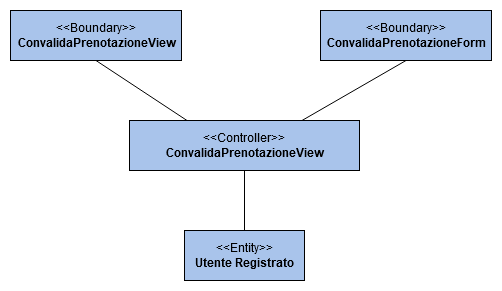

The diagram above was exported from draw.io. Its source (the exported page's mxGraphModel, read from the mxfile embedded in the PNG):
<mxGraphModel dx="1422" dy="791" grid="1" gridSize="10" guides="1" tooltips="1" connect="1" arrows="1" fold="1" page="1" pageScale="1" pageWidth="827" pageHeight="1169" math="0" shadow="0">
  <root>
    <mxCell id="WIyWlLk6GJQsqaUBKTNV-0" />
    <mxCell id="WIyWlLk6GJQsqaUBKTNV-1" parent="WIyWlLk6GJQsqaUBKTNV-0" />
    <mxCell id="bddTl7PhnCjg6YFo3-Fc-0" value="&amp;lt;&amp;lt;Entity&amp;gt;&amp;gt;&lt;br&gt;&lt;div&gt;&lt;b&gt;Utente Registrato&lt;/b&gt;&lt;br&gt;&lt;/div&gt;" style="html=1;fillColor=#A9C4EB;" vertex="1" parent="WIyWlLk6GJQsqaUBKTNV-1">
      <mxGeometry x="354" y="310" width="120" height="50" as="geometry" />
    </mxCell>
    <mxCell id="bddTl7PhnCjg6YFo3-Fc-1" value="&amp;lt;&amp;lt;Controller&amp;gt;&amp;gt;&lt;br&gt;&lt;div&gt;&lt;b&gt;ConvalidaPrenotazioneView&lt;/b&gt;&lt;br&gt;&lt;/div&gt;" style="html=1;fillColor=#A9C4EB;" vertex="1" parent="WIyWlLk6GJQsqaUBKTNV-1">
      <mxGeometry x="299" y="200" width="230" height="50" as="geometry" />
    </mxCell>
    <mxCell id="bddTl7PhnCjg6YFo3-Fc-2" value="&amp;lt;&amp;lt;Boundary&amp;gt;&amp;gt;&lt;br&gt;&lt;div&gt;&lt;b&gt;ConvalidaPrenotazioneView&lt;/b&gt;&lt;br&gt;&lt;/div&gt;" style="html=1;fillColor=#A9C4EB;" vertex="1" parent="WIyWlLk6GJQsqaUBKTNV-1">
      <mxGeometry x="180" y="90" width="171" height="50" as="geometry" />
    </mxCell>
    <mxCell id="bddTl7PhnCjg6YFo3-Fc-5" value="" style="endArrow=none;html=1;entryX=0.5;entryY=1;entryDx=0;entryDy=0;exitX=0.5;exitY=0;exitDx=0;exitDy=0;" edge="1" parent="WIyWlLk6GJQsqaUBKTNV-1" source="bddTl7PhnCjg6YFo3-Fc-0" target="bddTl7PhnCjg6YFo3-Fc-1">
      <mxGeometry width="50" height="50" relative="1" as="geometry">
        <mxPoint x="390" y="430" as="sourcePoint" />
        <mxPoint x="440" y="380" as="targetPoint" />
      </mxGeometry>
    </mxCell>
    <mxCell id="bddTl7PhnCjg6YFo3-Fc-6" value="" style="endArrow=none;html=1;entryX=0.5;entryY=1;entryDx=0;entryDy=0;exitX=0.25;exitY=0;exitDx=0;exitDy=0;" edge="1" parent="WIyWlLk6GJQsqaUBKTNV-1" source="bddTl7PhnCjg6YFo3-Fc-1" target="bddTl7PhnCjg6YFo3-Fc-2">
      <mxGeometry width="50" height="50" relative="1" as="geometry">
        <mxPoint x="440" y="160" as="sourcePoint" />
        <mxPoint x="440" y="100" as="targetPoint" />
      </mxGeometry>
    </mxCell>
    <mxCell id="bddTl7PhnCjg6YFo3-Fc-7" value="" style="endArrow=none;html=1;exitX=0.75;exitY=0;exitDx=0;exitDy=0;entryX=0.5;entryY=1;entryDx=0;entryDy=0;" edge="1" parent="WIyWlLk6GJQsqaUBKTNV-1" source="bddTl7PhnCjg6YFo3-Fc-1" target="bddTl7PhnCjg6YFo3-Fc-8">
      <mxGeometry width="50" height="50" relative="1" as="geometry">
        <mxPoint x="510" y="160" as="sourcePoint" />
        <mxPoint x="560" y="140" as="targetPoint" />
      </mxGeometry>
    </mxCell>
    <mxCell id="bddTl7PhnCjg6YFo3-Fc-8" value="&amp;lt;&amp;lt;Boundary&amp;gt;&amp;gt;&lt;br&gt;&lt;div&gt;&lt;b&gt;ConvalidaPrenotazioneForm&lt;/b&gt;&lt;br&gt;&lt;/div&gt;" style="html=1;fillColor=#A9C4EB;" vertex="1" parent="WIyWlLk6GJQsqaUBKTNV-1">
      <mxGeometry x="490" y="90" width="171" height="50" as="geometry" />
    </mxCell>
  </root>
</mxGraphModel>